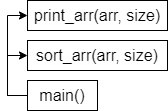

The diagram above was exported from draw.io. Its source (the exported page's mxGraphModel, read from the mxfile embedded in the PNG):
<mxGraphModel dx="460" dy="752" grid="1" gridSize="10" guides="1" tooltips="1" connect="1" arrows="1" fold="1" page="1" pageScale="1" pageWidth="827" pageHeight="1169" math="0" shadow="0">
  <root>
    <mxCell id="0" />
    <mxCell id="1" parent="0" />
    <mxCell id="3HICu3TGo1WES1q9HznG-6" style="edgeStyle=orthogonalEdgeStyle;rounded=0;orthogonalLoop=1;jettySize=auto;html=1;exitX=0;exitY=0.5;exitDx=0;exitDy=0;entryX=0;entryY=0.5;entryDx=0;entryDy=0;fontSize=16;" parent="1" source="3HICu3TGo1WES1q9HznG-2" target="3HICu3TGo1WES1q9HznG-5" edge="1">
      <mxGeometry relative="1" as="geometry" />
    </mxCell>
    <mxCell id="3HICu3TGo1WES1q9HznG-8" style="edgeStyle=orthogonalEdgeStyle;rounded=0;orthogonalLoop=1;jettySize=auto;html=1;exitX=0;exitY=0.5;exitDx=0;exitDy=0;entryX=0;entryY=0.5;entryDx=0;entryDy=0;fontSize=16;" parent="1" source="3HICu3TGo1WES1q9HznG-2" target="3HICu3TGo1WES1q9HznG-7" edge="1">
      <mxGeometry relative="1" as="geometry" />
    </mxCell>
    <mxCell id="3HICu3TGo1WES1q9HznG-2" value="main()" style="rounded=0;whiteSpace=wrap;html=1;fontSize=16;" parent="1" vertex="1">
      <mxGeometry x="140" y="250" width="70" height="30" as="geometry" />
    </mxCell>
    <mxCell id="3HICu3TGo1WES1q9HznG-5" value="sort_arr(arr, size)" style="rounded=0;whiteSpace=wrap;html=1;fontSize=16;" parent="1" vertex="1">
      <mxGeometry x="140" y="210" width="140" height="30" as="geometry" />
    </mxCell>
    <mxCell id="3HICu3TGo1WES1q9HznG-7" value="print_arr(arr, size)" style="rounded=0;whiteSpace=wrap;html=1;fontSize=16;" parent="1" vertex="1">
      <mxGeometry x="140" y="170" width="140" height="30" as="geometry" />
    </mxCell>
  </root>
</mxGraphModel>